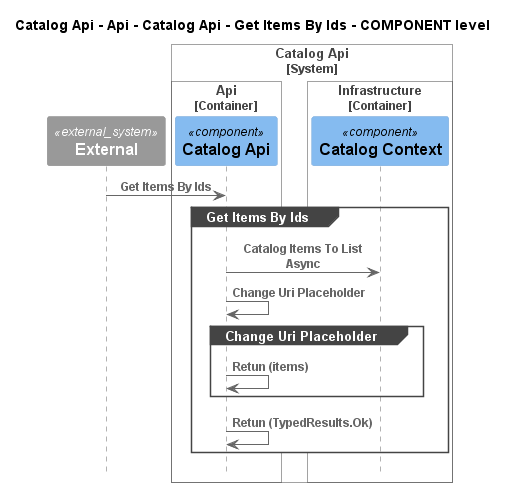

The diagram above was rendered by PlantUML. Its source (embedded in the PNG):
@startuml
!pragma layout smetana
!include ..\..\..\..\..\..\..\..\.c4s\C4_Sequence.puml

title Catalog Api - Api - Catalog Api - Get Items By Ids - COMPONENT level

System_Ext(C4InterFlow.SoftwareSystems.ExternalSystem, "External", "")

System_Boundary(dotnet.eShop.Architecture.SoftwareSystems.CatalogApi, "Catalog Api")
    
Container_Boundary(dotnet.eShop.Architecture.SoftwareSystems.CatalogApi.Containers.Api, "Api")
    Component(dotnet.eShop.Architecture.SoftwareSystems.CatalogApi.Containers.Api.Components.CatalogApi, "Catalog Api", "", "")
Boundary_End()
    
Container_Boundary(dotnet.eShop.Architecture.SoftwareSystems.CatalogApi.Containers.Infrastructure, "Infrastructure")
    Component(dotnet.eShop.Architecture.SoftwareSystems.CatalogApi.Containers.Infrastructure.Components.CatalogContext, "Catalog Context", "", "")
Boundary_End()
Boundary_End()

Rel(C4InterFlow.SoftwareSystems.ExternalSystem, dotnet.eShop.Architecture.SoftwareSystems.CatalogApi.Containers.Api.Components.CatalogApi, "Get Items By Ids")
group Get Items By Ids
Rel(dotnet.eShop.Architecture.SoftwareSystems.CatalogApi.Containers.Api.Components.CatalogApi, dotnet.eShop.Architecture.SoftwareSystems.CatalogApi.Containers.Infrastructure.Components.CatalogContext, "Catalog Items To List Async")
Rel(dotnet.eShop.Architecture.SoftwareSystems.CatalogApi.Containers.Api.Components.CatalogApi, dotnet.eShop.Architecture.SoftwareSystems.CatalogApi.Containers.Api.Components.CatalogApi, "Change Uri Placeholder")
group Change Uri Placeholder
Rel(dotnet.eShop.Architecture.SoftwareSystems.CatalogApi.Containers.Api.Components.CatalogApi, dotnet.eShop.Architecture.SoftwareSystems.CatalogApi.Containers.Api.Components.CatalogApi, "Retun (items)")
end
Rel(dotnet.eShop.Architecture.SoftwareSystems.CatalogApi.Containers.Api.Components.CatalogApi, dotnet.eShop.Architecture.SoftwareSystems.CatalogApi.Containers.Api.Components.CatalogApi, "Retun (TypedResults.Ok)")
end


@enduml